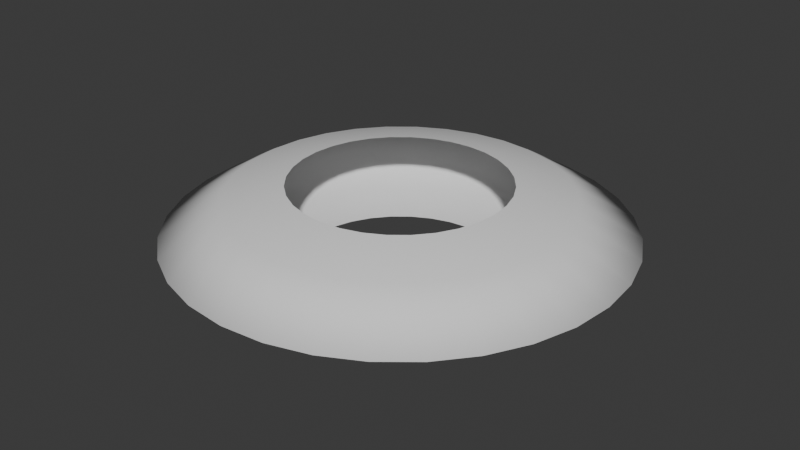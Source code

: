 # Source: Slash.blend  (saved by Blender 5.0.119; exported with 4.5.12 LTS)
import bpy
from mathutils import Matrix  # noqa: F401  (used for matrix-valued properties, if any)

bpy.ops.wm.read_factory_settings(use_empty=True)
scene = bpy.context.scene
scene.name = 'Scene'

# ---- collections
col_collection = bpy.data.collections.new('Collection'); scene.collection.children.link(col_collection)

# ---- world
world_world = bpy.data.worlds.new('World'); scene.world = world_world
world_world.use_nodes = True; world_world.node_tree.nodes.clear()
_N = world_world.node_tree.nodes; _L = world_world.node_tree.links
n0 = _N.new('ShaderNodeOutputWorld'); n0.name = 'World Output'; n0.location = (200, 100)
n1 = _N.new('ShaderNodeBackground'); n1.name = 'Background'; n1.location = (-200, 100)
n1.inputs[0].default_value = (0.05088, 0.05088, 0.05088, 1.0)
_L.new(n1.outputs[0], n0.inputs[0])
n0.is_active_output = True
world_world.color = (0.05088, 0.05088, 0.05088)
world_world.sun_shadow_jitter_overblur = 0.0

# ---- meshes
me_cylinder = bpy.data.meshes.new('Cylinder')
me_cylinder.from_pydata([(-1.341e-10, 1.011, -0.4458), (0.0, 1.0, 0.398), (0.1973, 0.9916, -0.4458), (0.1951, 0.9808, 0.398), (0.3869, 0.9341, -0.4458), (0.3827, 0.9239, 0.398), (0.5617, 0.8407, -0.4458), (0.5556, 0.8315, 0.398), (0.7149, 0.7149, -0.4458), (0.7071, 0.7071, 0.398), (0.8407, 0.5617, -0.4458), (0.8315, 0.5556, 0.398), (0.9341, 0.3869, -0.4458), (0.9239, 0.3827, 0.398), (0.9916, 0.1973, -0.4458), (0.9808, 0.1951, 0.398), (1.011, -1.65e-10, -0.4458), (1.0, 0.0, 0.398), (0.9916, -0.1973, -0.4458), (0.9808, -0.1951, 0.398), (0.9341, -0.3869, -0.4458), (0.9239, -0.3827, 0.398), (0.8407, -0.5617, -0.4458), (0.8315, -0.5556, 0.398), (0.7149, -0.7149, -0.4458), (0.7071, -0.7071, 0.398), (0.5617, -0.8407, -0.4458), (0.5556, -0.8315, 0.398), (0.3869, -0.9341, -0.4458), (0.3827, -0.9239, 0.398), (0.1973, -0.9916, -0.4458), (0.1951, -0.9808, 0.398), (-1.341e-10, -1.011, -0.4458), (0.0, -1.0, 0.398), (-0.1973, -0.9916, -0.4458), (-0.1951, -0.9808, 0.398), (-0.3869, -0.9341, -0.4458), (-0.3827, -0.9239, 0.398), (-0.5617, -0.8407, -0.4458), (-0.5556, -0.8315, 0.398), (-0.7149, -0.7149, -0.4458), (-0.7071, -0.7071, 0.398), (-0.8407, -0.5617, -0.4458), (-0.8315, -0.5556, 0.398), (-0.9341, -0.3869, -0.4458), (-0.9239, -0.3827, 0.398), (-0.9916, -0.1973, -0.4458), (-0.9808, -0.1951, 0.398), (-1.011, -1.65e-10, -0.4458), (-1.0, 0.0, 0.398), (-0.9916, 0.1973, -0.4458), (-0.9808, 0.1951, 0.398), (-0.9341, 0.3869, -0.4458), (-0.9239, 0.3827, 0.398), (-0.8407, 0.5617, -0.4458), (-0.8315, 0.5556, 0.398), (-0.7149, 0.7149, -0.4458), (-0.7071, 0.7071, 0.398), (-0.5617, 0.8407, -0.4458), (-0.5556, 0.8315, 0.398), (-0.3869, 0.9341, -0.4458), (-0.3827, 0.9239, 0.398), (-0.1973, 0.9916, -0.4458), (-0.1951, 0.9808, 0.398), (-6.728e-09, 1.556, -0.3728), (-1.346e-08, 2.111, -0.04635), (-6.728e-09, 1.556, 0.2801), (0.3035, 1.526, 0.2801), (0.4119, 2.071, -0.04635), (0.3035, 1.526, -0.3728), (0.5953, 1.437, 0.2801), (0.808, 1.951, -0.04635), (0.5953, 1.437, -0.3728), (0.8643, 1.294, 0.2801), (1.173, 1.756, -0.04635), (0.8643, 1.294, -0.3728), (1.1, 1.1, 0.2801), (1.493, 1.493, -0.04635), (1.1, 1.1, -0.3728), (1.294, 0.8643, 0.2801), (1.756, 1.173, -0.04635), (1.294, 0.8643, -0.3728), (1.437, 0.5953, 0.2801), (1.951, 0.808, -0.04635), (1.437, 0.5953, -0.3728), (1.526, 0.3035, 0.2801), (2.071, 0.4119, -0.04635), (1.526, 0.3035, -0.3728), (1.556, -8.281e-09, 0.2801), (2.111, -1.656e-08, -0.04635), (1.556, -8.281e-09, -0.3728), (1.526, -0.3035, 0.2801), (2.071, -0.4119, -0.04635), (1.526, -0.3035, -0.3728), (1.437, -0.5953, 0.2801), (1.951, -0.808, -0.04635), (1.437, -0.5953, -0.3728), (1.294, -0.8643, 0.2801), (1.756, -1.173, -0.04635), (1.294, -0.8643, -0.3728), (1.1, -1.1, 0.2801), (1.493, -1.493, -0.04635), (1.1, -1.1, -0.3728), (0.8643, -1.294, 0.2801), (1.173, -1.756, -0.04635), (0.8643, -1.294, -0.3728), (0.5953, -1.437, 0.2801), (0.808, -1.951, -0.04635), (0.5953, -1.437, -0.3728), (0.3035, -1.526, 0.2801), (0.4119, -2.071, -0.04635), (0.3035, -1.526, -0.3728), (-6.728e-09, -1.556, 0.2801), (-1.346e-08, -2.111, -0.04635), (-6.728e-09, -1.556, -0.3728), (-0.3035, -1.526, 0.2801), (-0.4119, -2.071, -0.04635), (-0.3035, -1.526, -0.3728), (-0.5953, -1.437, 0.2801), (-0.808, -1.951, -0.04635), (-0.5953, -1.437, -0.3728), (-0.8643, -1.294, 0.2801), (-1.173, -1.756, -0.04635), (-0.8643, -1.294, -0.3728), (-1.1, -1.1, 0.2801), (-1.493, -1.493, -0.04635), (-1.1, -1.1, -0.3728), (-1.294, -0.8643, 0.2801), (-1.756, -1.173, -0.04635), (-1.294, -0.8643, -0.3728), (-1.437, -0.5953, 0.2801), (-1.951, -0.808, -0.04635), (-1.437, -0.5953, -0.3728), (-1.526, -0.3035, 0.2801), (-2.071, -0.4119, -0.04635), (-1.526, -0.3035, -0.3728), (-1.556, -8.281e-09, 0.2801), (-2.111, -1.656e-08, -0.04635), (-1.556, -8.281e-09, -0.3728), (-1.526, 0.3035, 0.2801), (-2.071, 0.4119, -0.04635), (-1.526, 0.3035, -0.3728), (-1.437, 0.5953, 0.2801), (-1.951, 0.808, -0.04635), (-1.437, 0.5953, -0.3728), (-1.294, 0.8643, 0.2801), (-1.756, 1.173, -0.04635), (-1.294, 0.8643, -0.3728), (-1.1, 1.1, 0.2801), (-1.493, 1.493, -0.04635), (-1.1, 1.1, -0.3728), (-0.8643, 1.294, 0.2801), (-1.173, 1.756, -0.04635), (-0.8643, 1.294, -0.3728), (-0.5953, 1.437, 0.2801), (-0.808, 1.951, -0.04635), (-0.5953, 1.437, -0.3728), (-0.3035, 1.526, 0.2801), (-0.4119, 2.071, -0.04635), (-0.3035, 1.526, -0.3728)], [], [(66, 1, 3, 67), (67, 3, 5, 70), (70, 5, 7, 73), (73, 7, 9, 76), (76, 9, 11, 79), (79, 11, 13, 82), (82, 13, 15, 85), (85, 15, 17, 88), (88, 17, 19, 91), (91, 19, 21, 94), (94, 21, 23, 97), (97, 23, 25, 100), (100, 25, 27, 103), (103, 27, 29, 106), (106, 29, 31, 109), (109, 31, 33, 112), (112, 33, 35, 115), (115, 35, 37, 118), (118, 37, 39, 121), (121, 39, 41, 124), (124, 41, 43, 127), (127, 43, 45, 130), (130, 45, 47, 133), (133, 47, 49, 136), (136, 49, 51, 139), (139, 51, 53, 142), (142, 53, 55, 145), (145, 55, 57, 148), (148, 57, 59, 151), (151, 59, 61, 154), (154, 61, 63, 157), (157, 63, 1, 66), (62, 159, 64, 0), (159, 158, 65, 64), (158, 157, 66, 65), (60, 156, 159, 62), (156, 155, 158, 159), (155, 154, 157, 158), (58, 153, 156, 60), (153, 152, 155, 156), (152, 151, 154, 155), (56, 150, 153, 58), (150, 149, 152, 153), (149, 148, 151, 152), (54, 147, 150, 56), (147, 146, 149, 150), (146, 145, 148, 149), (52, 144, 147, 54), (144, 143, 146, 147), (143, 142, 145, 146), (50, 141, 144, 52), (141, 140, 143, 144), (140, 139, 142, 143), (48, 138, 141, 50), (138, 137, 140, 141), (137, 136, 139, 140), (46, 135, 138, 48), (135, 134, 137, 138), (134, 133, 136, 137), (44, 132, 135, 46), (132, 131, 134, 135), (131, 130, 133, 134), (42, 129, 132, 44), (129, 128, 131, 132), (128, 127, 130, 131), (40, 126, 129, 42), (126, 125, 128, 129), (125, 124, 127, 128), (38, 123, 126, 40), (123, 122, 125, 126), (122, 121, 124, 125), (36, 120, 123, 38), (120, 119, 122, 123), (119, 118, 121, 122), (34, 117, 120, 36), (117, 116, 119, 120), (116, 115, 118, 119), (32, 114, 117, 34), (114, 113, 116, 117), (113, 112, 115, 116), (30, 111, 114, 32), (111, 110, 113, 114), (110, 109, 112, 113), (28, 108, 111, 30), (108, 107, 110, 111), (107, 106, 109, 110), (26, 105, 108, 28), (105, 104, 107, 108), (104, 103, 106, 107), (24, 102, 105, 26), (102, 101, 104, 105), (101, 100, 103, 104), (22, 99, 102, 24), (99, 98, 101, 102), (98, 97, 100, 101), (20, 96, 99, 22), (96, 95, 98, 99), (95, 94, 97, 98), (18, 93, 96, 20), (93, 92, 95, 96), (92, 91, 94, 95), (16, 90, 93, 18), (90, 89, 92, 93), (89, 88, 91, 92), (14, 87, 90, 16), (87, 86, 89, 90), (86, 85, 88, 89), (12, 84, 87, 14), (84, 83, 86, 87), (83, 82, 85, 86), (10, 81, 84, 12), (81, 80, 83, 84), (80, 79, 82, 83), (8, 78, 81, 10), (78, 77, 80, 81), (77, 76, 79, 80), (6, 75, 78, 8), (75, 74, 77, 78), (74, 73, 76, 77), (4, 72, 75, 6), (72, 71, 74, 75), (71, 70, 73, 74), (2, 69, 72, 4), (69, 68, 71, 72), (68, 67, 70, 71), (0, 64, 69, 2), (64, 65, 68, 69), (65, 66, 67, 68)])
me_cylinder.polygons.foreach_set('use_smooth', [True] * 128)
_uv = me_cylinder.uv_layers.new(name='UVMap')
_uv.uv.foreach_set('vector', [1.0, 0.7206, 1.0, 1.0, 0.9688, 1.0, 0.9688, 0.7206, 0.9688, 0.7206, 0.9688, 1.0, 0.9375, 1.0, 0.9375, 0.7206, 0.9375, 0.7206, 0.9375, 1.0, 0.9062, 1.0, 0.9062, 0.7206, 0.9062, 0.7206, 0.9062, 1.0, 0.875, 1.0, 0.875, 0.7206, 0.875, 0.7206, 0.875, 1.0, 0.8438, 1.0, 0.8438, 0.7206, 0.8438, 0.7206, 0.8438, 1.0, 0.8125, 1.0, 0.8125, 0.7206, 0.8125, 0.7206, 0.8125, 1.0, 0.7812, 1.0, 0.7812, 0.7206, 0.7812, 0.7206, 0.7812, 1.0, 0.75, 1.0, 0.75, 0.7206, 0.75, 0.7206, 0.75, 1.0, 0.7188, 1.0, 0.7188, 0.7206, 0.7188, 0.7206, 0.7188, 1.0, 0.6875, 1.0, 0.6875, 0.7206, 0.6875, 0.7206, 0.6875, 1.0, 0.6562, 1.0, 0.6562, 0.7206, 0.6562, 0.7206, 0.6562, 1.0, 0.625, 1.0, 0.625, 0.7206, 0.625, 0.7206, 0.625, 1.0, 0.5938, 1.0, 0.5938, 0.7206, 0.5938, 0.7206, 0.5938, 1.0, 0.5625, 1.0, 0.5625, 0.7206, 0.5625, 0.7206, 0.5625, 1.0, 0.5312, 1.0, 0.5312, 0.7206, 0.5312, 0.7206, 0.5312, 1.0, 0.5, 1.0, 0.5, 0.7206, 0.5, 0.7206, 0.5, 1.0, 0.4688, 1.0, 0.4688, 0.7206, 0.4688, 0.7206, 0.4688, 1.0, 0.4375, 1.0, 0.4375, 0.7206, 0.4375, 0.7206, 0.4375, 1.0, 0.4062, 1.0, 0.4062, 0.7206, 0.4062, 0.7206, 0.4062, 1.0, 0.375, 1.0, 0.375, 0.7206, 0.375, 0.7206, 0.375, 1.0, 0.3438, 1.0, 0.3438, 0.7206, 0.3438, 0.7206, 0.3438, 1.0, 0.3125, 1.0, 0.3125, 0.7206, 0.3125, 0.7206, 0.3125, 1.0, 0.2812, 1.0, 0.2812, 0.7206, 0.2812, 0.7206, 0.2812, 1.0, 0.25, 1.0, 0.25, 0.7206, 0.25, 0.7206, 0.25, 1.0, 0.2188, 1.0, 0.2188, 0.7206, 0.2188, 0.7206, 0.2188, 1.0, 0.1875, 1.0, 0.1875, 0.7206, 0.1875, 0.7206, 0.1875, 1.0, 0.1562, 1.0, 0.1562, 0.7206, 0.1562, 0.7206, 0.1562, 1.0, 0.125, 1.0, 0.125, 0.7206, 0.125, 0.7206, 0.125, 1.0, 0.09375, 1.0, 0.09375, 0.7206, 0.09375, 0.7206, 0.09375, 1.0, 0.0625, 1.0, 0.0625, 0.7206, 0.0625, 0.7206, 0.0625, 1.0, 0.03125, 1.0, 0.03125, 0.7206, 0.03125, 0.7206, 0.03125, 1.0, 0.0, 1.0, 0.0, 0.7206, 0.03125, 0.0, 0.03125, 0.2206, 0.0, 0.2206, 0.0, 0.0, 0.03125, 0.2206, 0.03125, 0.4706, 0.0, 0.4706, 0.0, 0.2206, 0.03125, 0.4706, 0.03125, 0.7206, 0.0, 0.7206, 0.0, 0.4706, 0.0625, 0.0, 0.0625, 0.2206, 0.03125, 0.2206, 0.03125, 0.0, 0.0625, 0.2206, 0.0625, 0.4706, 0.03125, 0.4706, 0.03125, 0.2206, 0.0625, 0.4706, 0.0625, 0.7206, 0.03125, 0.7206, 0.03125, 0.4706, 0.09375, 0.0, 0.09375, 0.2206, 0.0625, 0.2206, 0.0625, 0.0, 0.09375, 0.2206, 0.09375, 0.4706, 0.0625, 0.4706, 0.0625, 0.2206, 0.09375, 0.4706, 0.09375, 0.7206, 0.0625, 0.7206, 0.0625, 0.4706, 0.125, 0.0, 0.125, 0.2206, 0.09375, 0.2206, 0.09375, 0.0, 0.125, 0.2206, 0.125, 0.4706, 0.09375, 0.4706, 0.09375, 0.2206, 0.125, 0.4706, 0.125, 0.7206, 0.09375, 0.7206, 0.09375, 0.4706, 0.1562, 0.0, 0.1562, 0.2206, 0.125, 0.2206, 0.125, 0.0, 0.1562, 0.2206, 0.1562, 0.4706, 0.125, 0.4706, 0.125, 0.2206, 0.1562, 0.4706, 0.1562, 0.7206, 0.125, 0.7206, 0.125, 0.4706, 0.1875, 0.0, 0.1875, 0.2206, 0.1562, 0.2206, 0.1562, 0.0, 0.1875, 0.2206, 0.1875, 0.4706, 0.1562, 0.4706, 0.1562, 0.2206, 0.1875, 0.4706, 0.1875, 0.7206, 0.1562, 0.7206, 0.1562, 0.4706, 0.2188, 0.0, 0.2188, 0.2206, 0.1875, 0.2206, 0.1875, 0.0, 0.2188, 0.2206, 0.2188, 0.4706, 0.1875, 0.4706, 0.1875, 0.2206, 0.2188, 0.4706, 0.2188, 0.7206, 0.1875, 0.7206, 0.1875, 0.4706, 0.25, 0.0, 0.25, 0.2206, 0.2188, 0.2206, 0.2188, 0.0, 0.25, 0.2206, 0.25, 0.4706, 0.2188, 0.4706, 0.2188, 0.2206, 0.25, 0.4706, 0.25, 0.7206, 0.2188, 0.7206, 0.2188, 0.4706, 0.2812, 0.0, 0.2812, 0.2206, 0.25, 0.2206, 0.25, 0.0, 0.2812, 0.2206, 0.2812, 0.4706, 0.25, 0.4706, 0.25, 0.2206, 0.2812, 0.4706, 0.2812, 0.7206, 0.25, 0.7206, 0.25, 0.4706, 0.3125, 0.0, 0.3125, 0.2206, 0.2812, 0.2206, 0.2812, 0.0, 0.3125, 0.2206, 0.3125, 0.4706, 0.2812, 0.4706, 0.2812, 0.2206, 0.3125, 0.4706, 0.3125, 0.7206, 0.2812, 0.7206, 0.2812, 0.4706, 0.3438, 0.0, 0.3438, 0.2206, 0.3125, 0.2206, 0.3125, 0.0, 0.3438, 0.2206, 0.3438, 0.4706, 0.3125, 0.4706, 0.3125, 0.2206, 0.3438, 0.4706, 0.3438, 0.7206, 0.3125, 0.7206, 0.3125, 0.4706, 0.375, 0.0, 0.375, 0.2206, 0.3438, 0.2206, 0.3438, 0.0, 0.375, 0.2206, 0.375, 0.4706, 0.3438, 0.4706, 0.3438, 0.2206, 0.375, 0.4706, 0.375, 0.7206, 0.3438, 0.7206, 0.3438, 0.4706, 0.4062, 0.0, 0.4062, 0.2206, 0.375, 0.2206, 0.375, 0.0, 0.4062, 0.2206, 0.4062, 0.4706, 0.375, 0.4706, 0.375, 0.2206, 0.4062, 0.4706, 0.4062, 0.7206, 0.375, 0.7206, 0.375, 0.4706, 0.4375, 0.0, 0.4375, 0.2206, 0.4062, 0.2206, 0.4062, 0.0, 0.4375, 0.2206, 0.4375, 0.4706, 0.4062, 0.4706, 0.4062, 0.2206, 0.4375, 0.4706, 0.4375, 0.7206, 0.4062, 0.7206, 0.4062, 0.4706, 0.4688, 0.0, 0.4688, 0.2206, 0.4375, 0.2206, 0.4375, 0.0, 0.4688, 0.2206, 0.4687, 0.4706, 0.4375, 0.4706, 0.4375, 0.2206, 0.4687, 0.4706, 0.4688, 0.7206, 0.4375, 0.7206, 0.4375, 0.4706, 0.5, 0.0, 0.5, 0.2206, 0.4688, 0.2206, 0.4688, 0.0, 0.5, 0.2206, 0.5, 0.4706, 0.4687, 0.4706, 0.4688, 0.2206, 0.5, 0.4706, 0.5, 0.7206, 0.4688, 0.7206, 0.4687, 0.4706, 0.5312, 0.0, 0.5312, 0.2206, 0.5, 0.2206, 0.5, 0.0, 0.5312, 0.2206, 0.5312, 0.4706, 0.5, 0.4706, 0.5, 0.2206, 0.5312, 0.4706, 0.5312, 0.7206, 0.5, 0.7206, 0.5, 0.4706, 0.5625, 0.0, 0.5625, 0.2206, 0.5312, 0.2206, 0.5312, 0.0, 0.5625, 0.2206, 0.5625, 0.4706, 0.5312, 0.4706, 0.5312, 0.2206, 0.5625, 0.4706, 0.5625, 0.7206, 0.5312, 0.7206, 0.5312, 0.4706, 0.5938, 0.0, 0.5938, 0.2206, 0.5625, 0.2206, 0.5625, 0.0, 0.5938, 0.2206, 0.5938, 0.4706, 0.5625, 0.4706, 0.5625, 0.2206, 0.5938, 0.4706, 0.5938, 0.7206, 0.5625, 0.7206, 0.5625, 0.4706, 0.625, 0.0, 0.625, 0.2206, 0.5938, 0.2206, 0.5938, 0.0, 0.625, 0.2206, 0.625, 0.4706, 0.5938, 0.4706, 0.5938, 0.2206, 0.625, 0.4706, 0.625, 0.7206, 0.5938, 0.7206, 0.5938, 0.4706, 0.6562, 0.0, 0.6562, 0.2206, 0.625, 0.2206, 0.625, 0.0, 0.6562, 0.2206, 0.6562, 0.4706, 0.625, 0.4706, 0.625, 0.2206, 0.6562, 0.4706, 0.6562, 0.7206, 0.625, 0.7206, 0.625, 0.4706, 0.6875, 0.0, 0.6875, 0.2206, 0.6562, 0.2206, 0.6562, 0.0, 0.6875, 0.2206, 0.6875, 0.4706, 0.6562, 0.4706, 0.6562, 0.2206, 0.6875, 0.4706, 0.6875, 0.7206, 0.6562, 0.7206, 0.6562, 0.4706, 0.7188, 0.0, 0.7188, 0.2206, 0.6875, 0.2206, 0.6875, 0.0, 0.7188, 0.2206, 0.7188, 0.4706, 0.6875, 0.4706, 0.6875, 0.2206, 0.7188, 0.4706, 0.7188, 0.7206, 0.6875, 0.7206, 0.6875, 0.4706, 0.75, 0.0, 0.75, 0.2206, 0.7188, 0.2206, 0.7188, 0.0, 0.75, 0.2206, 0.75, 0.4706, 0.7188, 0.4706, 0.7188, 0.2206, 0.75, 0.4706, 0.75, 0.7206, 0.7188, 0.7206, 0.7188, 0.4706, 0.7812, 0.0, 0.7812, 0.2206, 0.75, 0.2206, 0.75, 0.0, 0.7812, 0.2206, 0.7812, 0.4706, 0.75, 0.4706, 0.75, 0.2206, 0.7812, 0.4706, 0.7812, 0.7206, 0.75, 0.7206, 0.75, 0.4706, 0.8125, 0.0, 0.8125, 0.2206, 0.7812, 0.2206, 0.7812, 0.0, 0.8125, 0.2206, 0.8125, 0.4706, 0.7812, 0.4706, 0.7812, 0.2206, 0.8125, 0.4706, 0.8125, 0.7206, 0.7812, 0.7206, 0.7812, 0.4706, 0.8438, 0.0, 0.8438, 0.2206, 0.8125, 0.2206, 0.8125, 0.0, 0.8438, 0.2206, 0.8438, 0.4706, 0.8125, 0.4706, 0.8125, 0.2206, 0.8438, 0.4706, 0.8438, 0.7206, 0.8125, 0.7206, 0.8125, 0.4706, 0.875, 0.0, 0.875, 0.2206, 0.8438, 0.2206, 0.8438, 0.0, 0.875, 0.2206, 0.875, 0.4706, 0.8438, 0.4706, 0.8438, 0.2206, 0.875, 0.4706, 0.875, 0.7206, 0.8438, 0.7206, 0.8438, 0.4706, 0.9062, 0.0, 0.9062, 0.2206, 0.875, 0.2206, 0.875, 0.0, 0.9062, 0.2206, 0.9062, 0.4706, 0.875, 0.4706, 0.875, 0.2206, 0.9062, 0.4706, 0.9062, 0.7206, 0.875, 0.7206, 0.875, 0.4706, 0.9375, 0.0, 0.9375, 0.2206, 0.9062, 0.2206, 0.9062, 0.0, 0.9375, 0.2206, 0.9375, 0.4706, 0.9062, 0.4706, 0.9062, 0.2206, 0.9375, 0.4706, 0.9375, 0.7206, 0.9062, 0.7206, 0.9062, 0.4706, 0.9688, 0.0, 0.9688, 0.2206, 0.9375, 0.2206, 0.9375, 0.0, 0.9688, 0.2206, 0.9688, 0.4706, 0.9375, 0.4706, 0.9375, 0.2206, 0.9688, 0.4706, 0.9688, 0.7206, 0.9375, 0.7206, 0.9375, 0.4706, 1.0, 0.0, 1.0, 0.2206, 0.9688, 0.2206, 0.9688, 0.0, 1.0, 0.2206, 1.0, 0.4706, 0.9688, 0.4706, 0.9688, 0.2206, 1.0, 0.4706, 1.0, 0.7206, 0.9688, 0.7206, 0.9688, 0.4706])
me_cylinder.update()

# ---- objects
ob_slashmesh = bpy.data.objects.new('SlashMesh', me_cylinder)

# ---- transforms, parenting, visibility, modifiers, constraints
ob_slashmesh.location = (0.0, 0.0, 0.0)

# ---- collection membership
col_collection.objects.link(ob_slashmesh)

# ---- scene / render settings (as saved in the file)
scene.frame_start = 1; scene.frame_end = 250; scene.frame_set(-11)
scene.render.engine = 'BLENDER_EEVEE_NEXT'
scene.render.bake_bias = 0.0
scene.render.bake_samples = 0
scene.cycles.sampling_pattern = 'TABULATED_SOBOL'
scene.eevee.use_volume_custom_range = False
bpy.context.view_layer.update()

# ---- added for rendering (the .blend has no active camera and no usable light): camera, sun
cam_auto = bpy.data.cameras.new('AutoCamera')
cam_auto.lens = 50.0
cam_auto.sensor_width = 36.0
cam_auto.clip_end = 1000.0
ob_auto_camera = bpy.data.objects.new('AutoCamera', cam_auto)
scene.collection.objects.link(ob_auto_camera)
ob_auto_camera.location = (5.58032, -6.69639, 4.4404)
ob_auto_camera.rotation_euler = (1.09748, -7.21219e-08, 0.694738)
scene.camera = ob_auto_camera
light_auto_sun = bpy.data.lights.new('AutoSun', 'SUN')
light_auto_sun.energy = 3.0
light_auto_sun.angle = 0.0523599
ob_auto_sun = bpy.data.objects.new('AutoSun', light_auto_sun)
scene.collection.objects.link(ob_auto_sun)
ob_auto_sun.rotation_euler = (0.872665, 0.174533, 0.523599)
bpy.context.view_layer.update()
